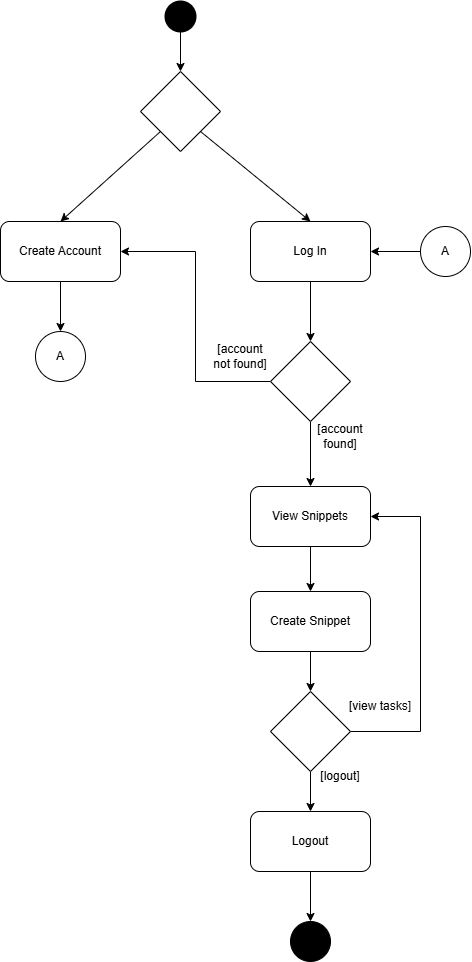

The diagram above was exported from draw.io. Its source (the exported page's mxGraphModel, read from the mxfile embedded in the PNG):
<mxGraphModel dx="1123" dy="644" grid="1" gridSize="10" guides="1" tooltips="1" connect="1" arrows="1" fold="1" page="1" pageScale="1" pageWidth="827" pageHeight="1169" math="0" shadow="0">
  <root>
    <mxCell id="WIyWlLk6GJQsqaUBKTNV-0" />
    <mxCell id="WIyWlLk6GJQsqaUBKTNV-1" parent="WIyWlLk6GJQsqaUBKTNV-0" />
    <mxCell id="o76YYZXDRqpgJb5Q7CZi-5" edge="1" parent="WIyWlLk6GJQsqaUBKTNV-1" source="o76YYZXDRqpgJb5Q7CZi-2" style="rounded=0;orthogonalLoop=1;jettySize=auto;html=1;exitX=0;exitY=1;exitDx=0;exitDy=0;entryX=0.5;entryY=0;entryDx=0;entryDy=0;" target="o76YYZXDRqpgJb5Q7CZi-3">
      <mxGeometry relative="1" as="geometry" />
    </mxCell>
    <mxCell id="o76YYZXDRqpgJb5Q7CZi-7" edge="1" parent="WIyWlLk6GJQsqaUBKTNV-1" source="o76YYZXDRqpgJb5Q7CZi-2" style="rounded=0;orthogonalLoop=1;jettySize=auto;html=1;exitX=1;exitY=1;exitDx=0;exitDy=0;entryX=0.5;entryY=0;entryDx=0;entryDy=0;" target="o76YYZXDRqpgJb5Q7CZi-4">
      <mxGeometry relative="1" as="geometry" />
    </mxCell>
    <mxCell id="o76YYZXDRqpgJb5Q7CZi-2" parent="WIyWlLk6GJQsqaUBKTNV-1" style="rhombus;whiteSpace=wrap;html=1;" value="" vertex="1">
      <mxGeometry height="80" width="80" x="320" y="140" as="geometry" />
    </mxCell>
    <mxCell id="o76YYZXDRqpgJb5Q7CZi-17" edge="1" parent="WIyWlLk6GJQsqaUBKTNV-1" source="o76YYZXDRqpgJb5Q7CZi-3" style="edgeStyle=orthogonalEdgeStyle;rounded=0;orthogonalLoop=1;jettySize=auto;html=1;exitX=0.5;exitY=1;exitDx=0;exitDy=0;entryX=0.5;entryY=0;entryDx=0;entryDy=0;" target="o76YYZXDRqpgJb5Q7CZi-16">
      <mxGeometry relative="1" as="geometry" />
    </mxCell>
    <mxCell id="o76YYZXDRqpgJb5Q7CZi-3" parent="WIyWlLk6GJQsqaUBKTNV-1" style="rounded=1;whiteSpace=wrap;html=1;" value="Create Account" vertex="1">
      <mxGeometry height="60" width="120" x="180" y="290" as="geometry" />
    </mxCell>
    <mxCell id="o76YYZXDRqpgJb5Q7CZi-24" edge="1" parent="WIyWlLk6GJQsqaUBKTNV-1" source="o76YYZXDRqpgJb5Q7CZi-4" style="edgeStyle=orthogonalEdgeStyle;rounded=0;orthogonalLoop=1;jettySize=auto;html=1;exitX=0.5;exitY=1;exitDx=0;exitDy=0;entryX=0.5;entryY=0;entryDx=0;entryDy=0;" target="o76YYZXDRqpgJb5Q7CZi-20">
      <mxGeometry relative="1" as="geometry" />
    </mxCell>
    <mxCell id="o76YYZXDRqpgJb5Q7CZi-4" parent="WIyWlLk6GJQsqaUBKTNV-1" style="rounded=1;whiteSpace=wrap;html=1;" value="Log In" vertex="1">
      <mxGeometry height="60" width="120" x="430" y="290" as="geometry" />
    </mxCell>
    <mxCell id="o76YYZXDRqpgJb5Q7CZi-15" edge="1" parent="WIyWlLk6GJQsqaUBKTNV-1" source="o76YYZXDRqpgJb5Q7CZi-11" style="edgeStyle=orthogonalEdgeStyle;rounded=0;orthogonalLoop=1;jettySize=auto;html=1;exitX=0.5;exitY=1;exitDx=0;exitDy=0;exitPerimeter=0;entryX=0.5;entryY=0;entryDx=0;entryDy=0;" target="o76YYZXDRqpgJb5Q7CZi-2">
      <mxGeometry relative="1" as="geometry" />
    </mxCell>
    <mxCell id="o76YYZXDRqpgJb5Q7CZi-11" parent="WIyWlLk6GJQsqaUBKTNV-1" style="strokeWidth=2;html=1;shape=mxgraph.flowchart.start_2;whiteSpace=wrap;fillColor=#000000;" value="" vertex="1">
      <mxGeometry height="30" width="30" x="345" y="70" as="geometry" />
    </mxCell>
    <mxCell id="o76YYZXDRqpgJb5Q7CZi-16" parent="WIyWlLk6GJQsqaUBKTNV-1" style="ellipse;whiteSpace=wrap;html=1;aspect=fixed;" value="A" vertex="1">
      <mxGeometry height="50" width="50" x="215" y="400" as="geometry" />
    </mxCell>
    <mxCell id="o76YYZXDRqpgJb5Q7CZi-19" edge="1" parent="WIyWlLk6GJQsqaUBKTNV-1" source="o76YYZXDRqpgJb5Q7CZi-18" style="edgeStyle=orthogonalEdgeStyle;rounded=0;orthogonalLoop=1;jettySize=auto;html=1;exitX=0;exitY=0.5;exitDx=0;exitDy=0;entryX=1;entryY=0.5;entryDx=0;entryDy=0;" target="o76YYZXDRqpgJb5Q7CZi-4">
      <mxGeometry relative="1" as="geometry" />
    </mxCell>
    <mxCell id="o76YYZXDRqpgJb5Q7CZi-18" parent="WIyWlLk6GJQsqaUBKTNV-1" style="ellipse;whiteSpace=wrap;html=1;aspect=fixed;" value="A" vertex="1">
      <mxGeometry height="50" width="50" x="600" y="295" as="geometry" />
    </mxCell>
    <mxCell id="o76YYZXDRqpgJb5Q7CZi-25" edge="1" parent="WIyWlLk6GJQsqaUBKTNV-1" source="o76YYZXDRqpgJb5Q7CZi-20" style="edgeStyle=orthogonalEdgeStyle;rounded=0;orthogonalLoop=1;jettySize=auto;html=1;exitX=0.5;exitY=1;exitDx=0;exitDy=0;entryX=0.5;entryY=0;entryDx=0;entryDy=0;" target="o76YYZXDRqpgJb5Q7CZi-21">
      <mxGeometry relative="1" as="geometry" />
    </mxCell>
    <mxCell id="o76YYZXDRqpgJb5Q7CZi-27" edge="1" parent="WIyWlLk6GJQsqaUBKTNV-1" source="o76YYZXDRqpgJb5Q7CZi-20" style="edgeStyle=orthogonalEdgeStyle;rounded=0;orthogonalLoop=1;jettySize=auto;html=1;exitX=0;exitY=0.5;exitDx=0;exitDy=0;entryX=1;entryY=0.5;entryDx=0;entryDy=0;" target="o76YYZXDRqpgJb5Q7CZi-3">
      <mxGeometry relative="1" as="geometry" />
    </mxCell>
    <mxCell id="o76YYZXDRqpgJb5Q7CZi-20" parent="WIyWlLk6GJQsqaUBKTNV-1" style="rhombus;whiteSpace=wrap;html=1;" value="" vertex="1">
      <mxGeometry height="80" width="80" x="450" y="410" as="geometry" />
    </mxCell>
    <mxCell id="o76YYZXDRqpgJb5Q7CZi-26" edge="1" parent="WIyWlLk6GJQsqaUBKTNV-1" source="o76YYZXDRqpgJb5Q7CZi-21" style="edgeStyle=orthogonalEdgeStyle;rounded=0;orthogonalLoop=1;jettySize=auto;html=1;exitX=0.5;exitY=1;exitDx=0;exitDy=0;entryX=0.5;entryY=0;entryDx=0;entryDy=0;" target="o76YYZXDRqpgJb5Q7CZi-22">
      <mxGeometry relative="1" as="geometry" />
    </mxCell>
    <mxCell id="o76YYZXDRqpgJb5Q7CZi-21" parent="WIyWlLk6GJQsqaUBKTNV-1" style="rounded=1;whiteSpace=wrap;html=1;" value="View Snippets" vertex="1">
      <mxGeometry height="60" width="120" x="430" y="555" as="geometry" />
    </mxCell>
    <mxCell id="o76YYZXDRqpgJb5Q7CZi-36" edge="1" parent="WIyWlLk6GJQsqaUBKTNV-1" source="o76YYZXDRqpgJb5Q7CZi-22" style="edgeStyle=orthogonalEdgeStyle;rounded=0;orthogonalLoop=1;jettySize=auto;html=1;exitX=0.5;exitY=1;exitDx=0;exitDy=0;entryX=0.5;entryY=0;entryDx=0;entryDy=0;" target="o76YYZXDRqpgJb5Q7CZi-35">
      <mxGeometry relative="1" as="geometry" />
    </mxCell>
    <mxCell id="o76YYZXDRqpgJb5Q7CZi-22" parent="WIyWlLk6GJQsqaUBKTNV-1" style="rounded=1;whiteSpace=wrap;html=1;" value="Create Snippet" vertex="1">
      <mxGeometry height="60" width="120" x="430" y="660" as="geometry" />
    </mxCell>
    <mxCell id="o76YYZXDRqpgJb5Q7CZi-28" parent="WIyWlLk6GJQsqaUBKTNV-1" style="text;html=1;whiteSpace=wrap;strokeColor=none;fillColor=none;align=center;verticalAlign=middle;rounded=0;" value="[account found]" vertex="1">
      <mxGeometry height="30" width="60" x="490" y="490" as="geometry" />
    </mxCell>
    <mxCell id="o76YYZXDRqpgJb5Q7CZi-29" parent="WIyWlLk6GJQsqaUBKTNV-1" style="text;html=1;whiteSpace=wrap;strokeColor=none;fillColor=none;align=center;verticalAlign=middle;rounded=0;" value="[account not found]" vertex="1">
      <mxGeometry height="30" width="60" x="390" y="410" as="geometry" />
    </mxCell>
    <mxCell id="o76YYZXDRqpgJb5Q7CZi-34" edge="1" parent="WIyWlLk6GJQsqaUBKTNV-1" source="o76YYZXDRqpgJb5Q7CZi-31" style="edgeStyle=orthogonalEdgeStyle;rounded=0;orthogonalLoop=1;jettySize=auto;html=1;exitX=0.5;exitY=1;exitDx=0;exitDy=0;entryX=0.5;entryY=0;entryDx=0;entryDy=0;" target="o76YYZXDRqpgJb5Q7CZi-33">
      <mxGeometry relative="1" as="geometry" />
    </mxCell>
    <mxCell id="o76YYZXDRqpgJb5Q7CZi-31" parent="WIyWlLk6GJQsqaUBKTNV-1" style="rounded=1;whiteSpace=wrap;html=1;" value="Logout" vertex="1">
      <mxGeometry height="60" width="120" x="430" y="880" as="geometry" />
    </mxCell>
    <mxCell id="o76YYZXDRqpgJb5Q7CZi-33" parent="WIyWlLk6GJQsqaUBKTNV-1" style="ellipse;shape=doubleEllipse;whiteSpace=wrap;html=1;aspect=fixed;fillColor=#000000;" value="" vertex="1">
      <mxGeometry height="40" width="40" x="470" y="990" as="geometry" />
    </mxCell>
    <mxCell id="o76YYZXDRqpgJb5Q7CZi-37" edge="1" parent="WIyWlLk6GJQsqaUBKTNV-1" source="o76YYZXDRqpgJb5Q7CZi-35" style="edgeStyle=orthogonalEdgeStyle;rounded=0;orthogonalLoop=1;jettySize=auto;html=1;exitX=0.5;exitY=1;exitDx=0;exitDy=0;entryX=0.5;entryY=0;entryDx=0;entryDy=0;" target="o76YYZXDRqpgJb5Q7CZi-31">
      <mxGeometry relative="1" as="geometry" />
    </mxCell>
    <mxCell id="o76YYZXDRqpgJb5Q7CZi-38" edge="1" parent="WIyWlLk6GJQsqaUBKTNV-1" source="o76YYZXDRqpgJb5Q7CZi-35" style="edgeStyle=orthogonalEdgeStyle;rounded=0;orthogonalLoop=1;jettySize=auto;html=1;exitX=1;exitY=0.5;exitDx=0;exitDy=0;entryX=1;entryY=0.5;entryDx=0;entryDy=0;" target="o76YYZXDRqpgJb5Q7CZi-21">
      <mxGeometry relative="1" as="geometry">
        <Array as="points">
          <mxPoint x="600" y="800" />
          <mxPoint x="600" y="585" />
        </Array>
      </mxGeometry>
    </mxCell>
    <mxCell id="o76YYZXDRqpgJb5Q7CZi-35" parent="WIyWlLk6GJQsqaUBKTNV-1" style="rhombus;whiteSpace=wrap;html=1;" value="" vertex="1">
      <mxGeometry height="80" width="80" x="450" y="760" as="geometry" />
    </mxCell>
    <mxCell id="o76YYZXDRqpgJb5Q7CZi-39" parent="WIyWlLk6GJQsqaUBKTNV-1" style="text;html=1;whiteSpace=wrap;strokeColor=none;fillColor=none;align=center;verticalAlign=middle;rounded=0;" value="[logout]" vertex="1">
      <mxGeometry height="30" width="60" x="490" y="830" as="geometry" />
    </mxCell>
    <mxCell id="o76YYZXDRqpgJb5Q7CZi-40" parent="WIyWlLk6GJQsqaUBKTNV-1" style="text;html=1;whiteSpace=wrap;strokeColor=none;fillColor=none;align=center;verticalAlign=middle;rounded=0;" value="[view tasks]" vertex="1">
      <mxGeometry height="30" width="80" x="520" y="760" as="geometry" />
    </mxCell>
  </root>
</mxGraphModel>